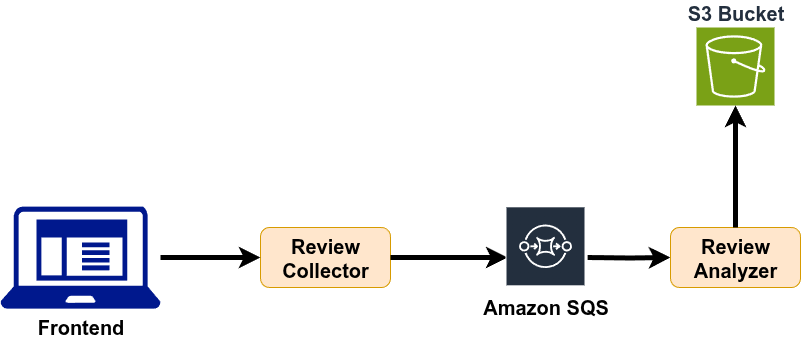

The diagram above was exported from draw.io. Its source (the exported page's mxGraphModel, read from the mxfile embedded in the PNG):
<mxGraphModel dx="2204" dy="798" grid="1" gridSize="10" guides="1" tooltips="1" connect="1" arrows="1" fold="1" page="1" pageScale="1" pageWidth="850" pageHeight="1100" math="0" shadow="0">
  <root>
    <mxCell id="0" />
    <mxCell id="1" parent="0" />
    <mxCell id="2" value="Review Collector" style="rounded=1;whiteSpace=wrap;html=1;fontSize=20;fontStyle=1;fillColor=#ffe6cc;strokeColor=#d79b00;" vertex="1" parent="1">
      <mxGeometry x="150" y="380" width="130" height="60" as="geometry" />
    </mxCell>
    <mxCell id="3" style="edgeStyle=orthogonalEdgeStyle;rounded=0;orthogonalLoop=1;jettySize=auto;html=1;strokeWidth=5;" edge="1" source="2" parent="1">
      <mxGeometry relative="1" as="geometry">
        <mxPoint x="397.15999999999985" y="410" as="targetPoint" />
      </mxGeometry>
    </mxCell>
    <mxCell id="4" style="edgeStyle=orthogonalEdgeStyle;rounded=0;orthogonalLoop=1;jettySize=auto;html=1;entryX=0;entryY=0.5;entryDx=0;entryDy=0;strokeWidth=5;" edge="1" target="6" parent="1">
      <mxGeometry relative="1" as="geometry">
        <mxPoint x="477.15999999999985" y="410" as="sourcePoint" />
      </mxGeometry>
    </mxCell>
    <mxCell id="5" value="S3 Bucket" style="sketch=0;points=[[0,0,0],[0.25,0,0],[0.5,0,0],[0.75,0,0],[1,0,0],[0,1,0],[0.25,1,0],[0.5,1,0],[0.75,1,0],[1,1,0],[0,0.25,0],[0,0.5,0],[0,0.75,0],[1,0.25,0],[1,0.5,0],[1,0.75,0]];outlineConnect=0;fontColor=#232F3E;fillColor=#7AA116;strokeColor=#ffffff;dashed=0;verticalLabelPosition=top;verticalAlign=bottom;align=center;html=1;fontSize=20;fontStyle=1;aspect=fixed;shape=mxgraph.aws4.resourceIcon;resIcon=mxgraph.aws4.s3;labelPosition=center;" vertex="1" parent="1">
      <mxGeometry x="586" y="180" width="78" height="78" as="geometry" />
    </mxCell>
    <mxCell id="6" value="Review Analyzer" style="rounded=1;whiteSpace=wrap;html=1;fontSize=20;fontStyle=1;fillColor=#ffe6cc;strokeColor=#d79b00;" vertex="1" parent="1">
      <mxGeometry x="560" y="380" width="130" height="60" as="geometry" />
    </mxCell>
    <mxCell id="7" style="edgeStyle=orthogonalEdgeStyle;rounded=0;orthogonalLoop=1;jettySize=auto;html=1;entryX=0.5;entryY=1;entryDx=0;entryDy=0;entryPerimeter=0;strokeWidth=5;" edge="1" source="6" target="5" parent="1">
      <mxGeometry relative="1" as="geometry" />
    </mxCell>
    <mxCell id="8" style="edgeStyle=orthogonalEdgeStyle;rounded=0;orthogonalLoop=1;jettySize=auto;html=1;entryX=0;entryY=0.5;entryDx=0;entryDy=0;strokeWidth=5;" edge="1" source="9" target="2" parent="1">
      <mxGeometry relative="1" as="geometry" />
    </mxCell>
    <mxCell id="9" value="Frontend" style="sketch=0;aspect=fixed;pointerEvents=1;shadow=0;dashed=0;html=1;strokeColor=none;labelPosition=center;verticalLabelPosition=bottom;verticalAlign=top;align=center;fillColor=#00188D;shape=mxgraph.mscae.enterprise.client_application;fontSize=20;fontStyle=1" vertex="1" parent="1">
      <mxGeometry x="-110" y="358.8" width="160" height="102.4" as="geometry" />
    </mxCell>
    <mxCell id="10" value="amasss" style="sketch=0;outlineConnect=0;fontColor=#232F3E;gradientColor=none;strokeColor=#ffffff;fillColor=#232F3E;dashed=0;verticalLabelPosition=middle;verticalAlign=bottom;align=center;html=1;whiteSpace=wrap;fontSize=10;fontStyle=1;spacing=3;shape=mxgraph.aws4.productIcon;prIcon=mxgraph.aws4.sqs;" vertex="1" parent="1">
      <mxGeometry x="395" y="358.79999999999995" width="80" height="80" as="geometry" />
    </mxCell>
    <mxCell id="11" value="Amazon SQS" style="text;strokeColor=none;fillColor=default;html=1;fontSize=20;fontStyle=1;verticalAlign=middle;align=center;" vertex="1" parent="1">
      <mxGeometry x="390" y="448.79999999999995" width="90" height="20" as="geometry" />
    </mxCell>
  </root>
</mxGraphModel>